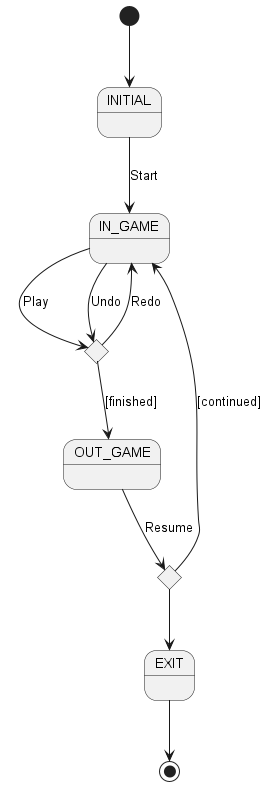

The diagram above was rendered by PlantUML. Its source (embedded in the PNG):
@startuml

state INITIAL
state IN_GAME
state OUT_GAME
state EXIT
state if_finished <<choice>>
state if_resume <<choice>>

[*] --> INITIAL
INITIAL --> IN_GAME: Start
IN_GAME --> if_finished: Play
IN_GAME --> if_finished: Undo
if_finished --> IN_GAME: Redo

if_finished --> OUT_GAME: [finished]
OUT_GAME --> if_resume: Resume
if_resume --> IN_GAME: [continued]
if_resume --> EXIT

EXIT --> [*]

@enduml